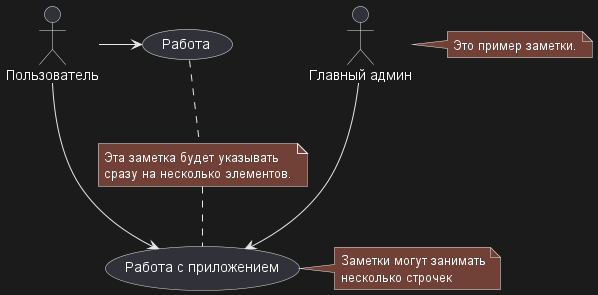

The diagram above was rendered by PlantUML. Its source (embedded in the PNG):
@startuml
:Главный админ: as Admin
(Работа с приложением) as (Use)

Пользователь -> (Работа)
Пользователь --> (Use)

Admin ---> (Use)

note right of Admin : Это пример заметки.

note right of (Use)
  Заметки могут занимать
  несколько строчек
end note

note "Эта заметка будет указывать\nсразу на несколько элементов." as N2
(Работа) .. N2
N2 .. (Use)
@enduml